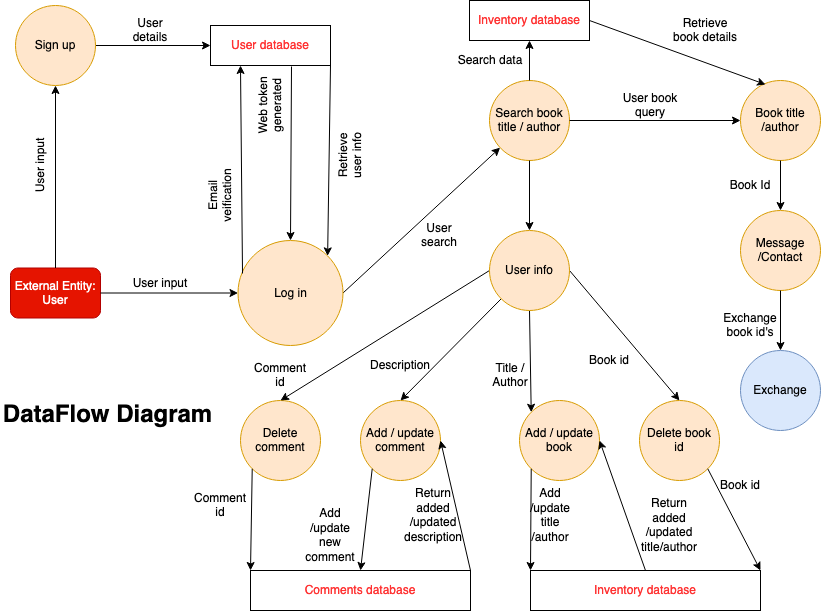

The diagram above was exported from draw.io. Its source (the exported page's mxGraphModel, read from the mxfile embedded in the PNG):
<mxGraphModel dx="984" dy="601" grid="1" gridSize="10" guides="1" tooltips="1" connect="1" arrows="1" fold="1" page="1" pageScale="1" pageWidth="827" pageHeight="1169" math="0" shadow="0">
  <root>
    <mxCell id="WIyWlLk6GJQsqaUBKTNV-0" />
    <mxCell id="WIyWlLk6GJQsqaUBKTNV-1" parent="WIyWlLk6GJQsqaUBKTNV-0" />
    <mxCell id="uoTzjlsrpR13X9RrIIa9-1" value="External Entity: User" style="rounded=1;whiteSpace=wrap;html=1;fillColor=#e51400;strokeColor=#B20000;fontColor=#ffffff;" parent="WIyWlLk6GJQsqaUBKTNV-1" vertex="1">
      <mxGeometry x="10" y="437.5" width="90" height="50" as="geometry" />
    </mxCell>
    <mxCell id="uoTzjlsrpR13X9RrIIa9-2" value="" style="endArrow=classic;html=1;rounded=0;entryX=0;entryY=0.5;entryDx=0;entryDy=0;exitX=1;exitY=0.5;exitDx=0;exitDy=0;" parent="WIyWlLk6GJQsqaUBKTNV-1" source="TNo0pDmSvxky7__83vOG-19" target="uoTzjlsrpR13X9RrIIa9-9" edge="1">
      <mxGeometry width="50" height="50" relative="1" as="geometry">
        <mxPoint x="270" y="440" as="sourcePoint" />
        <mxPoint x="400" y="440" as="targetPoint" />
        <Array as="points" />
      </mxGeometry>
    </mxCell>
    <mxCell id="uoTzjlsrpR13X9RrIIa9-9" value="&lt;font color=&quot;#ff3333&quot;&gt;User database&lt;br&gt;&lt;/font&gt;" style="rounded=0;whiteSpace=wrap;html=1;" parent="WIyWlLk6GJQsqaUBKTNV-1" vertex="1">
      <mxGeometry x="210" y="195" width="120" height="40" as="geometry" />
    </mxCell>
    <mxCell id="uoTzjlsrpR13X9RrIIa9-12" value="" style="endArrow=classic;html=1;rounded=0;entryX=0.5;entryY=1;entryDx=0;entryDy=0;exitX=0.5;exitY=0;exitDx=0;exitDy=0;" parent="WIyWlLk6GJQsqaUBKTNV-1" target="TNo0pDmSvxky7__83vOG-19" edge="1" source="uoTzjlsrpR13X9RrIIa9-1">
      <mxGeometry width="50" height="50" relative="1" as="geometry">
        <mxPoint x="130" y="270" as="sourcePoint" />
        <mxPoint x="149" y="460" as="targetPoint" />
      </mxGeometry>
    </mxCell>
    <mxCell id="uoTzjlsrpR13X9RrIIa9-13" value="" style="endArrow=classic;html=1;rounded=0;exitX=1;exitY=1;exitDx=0;exitDy=0;entryX=1;entryY=0;entryDx=0;entryDy=0;" parent="WIyWlLk6GJQsqaUBKTNV-1" source="uoTzjlsrpR13X9RrIIa9-9" target="TNo0pDmSvxky7__83vOG-18" edge="1">
      <mxGeometry width="50" height="50" relative="1" as="geometry">
        <mxPoint x="414.6446609406728" y="418.78679656440363" as="sourcePoint" />
        <mxPoint x="400" y="330" as="targetPoint" />
      </mxGeometry>
    </mxCell>
    <mxCell id="uoTzjlsrpR13X9RrIIa9-19" value="Search book title / author" style="ellipse;whiteSpace=wrap;html=1;aspect=fixed;fillColor=#ffe6cc;strokeColor=#d79b00;" parent="WIyWlLk6GJQsqaUBKTNV-1" vertex="1">
      <mxGeometry x="489" y="250" width="80" height="80" as="geometry" />
    </mxCell>
    <mxCell id="uoTzjlsrpR13X9RrIIa9-20" value="&lt;font color=&quot;#ff3333&quot;&gt;Inventory database&lt;br&gt;&lt;/font&gt;" style="rounded=0;whiteSpace=wrap;html=1;" parent="WIyWlLk6GJQsqaUBKTNV-1" vertex="1">
      <mxGeometry x="469" y="170" width="120" height="40" as="geometry" />
    </mxCell>
    <mxCell id="uoTzjlsrpR13X9RrIIa9-21" value="" style="endArrow=classic;html=1;rounded=0;entryX=0.5;entryY=1;entryDx=0;entryDy=0;exitX=0.5;exitY=0;exitDx=0;exitDy=0;" parent="WIyWlLk6GJQsqaUBKTNV-1" target="uoTzjlsrpR13X9RrIIa9-20" edge="1" source="uoTzjlsrpR13X9RrIIa9-19">
      <mxGeometry width="50" height="50" relative="1" as="geometry">
        <mxPoint x="569" y="250" as="sourcePoint" />
        <mxPoint x="619" y="200" as="targetPoint" />
      </mxGeometry>
    </mxCell>
    <mxCell id="uoTzjlsrpR13X9RrIIa9-22" value="Book title /author" style="ellipse;whiteSpace=wrap;html=1;aspect=fixed;fillColor=#ffe6cc;strokeColor=#d79b00;" parent="WIyWlLk6GJQsqaUBKTNV-1" vertex="1">
      <mxGeometry x="740" y="250" width="80" height="80" as="geometry" />
    </mxCell>
    <mxCell id="uoTzjlsrpR13X9RrIIa9-23" value="Message /Contact" style="ellipse;whiteSpace=wrap;html=1;aspect=fixed;fillColor=#ffe6cc;strokeColor=#d79b00;" parent="WIyWlLk6GJQsqaUBKTNV-1" vertex="1">
      <mxGeometry x="740" y="380" width="80" height="80" as="geometry" />
    </mxCell>
    <mxCell id="uoTzjlsrpR13X9RrIIa9-24" value="" style="endArrow=classic;html=1;rounded=0;entryX=0.313;entryY=0.05;entryDx=0;entryDy=0;entryPerimeter=0;exitX=1;exitY=0.5;exitDx=0;exitDy=0;" parent="WIyWlLk6GJQsqaUBKTNV-1" target="uoTzjlsrpR13X9RrIIa9-22" edge="1" source="uoTzjlsrpR13X9RrIIa9-20">
      <mxGeometry width="50" height="50" relative="1" as="geometry">
        <mxPoint x="629" y="150" as="sourcePoint" />
        <mxPoint x="679" y="100" as="targetPoint" />
        <Array as="points" />
      </mxGeometry>
    </mxCell>
    <mxCell id="uoTzjlsrpR13X9RrIIa9-25" value="" style="endArrow=classic;html=1;rounded=0;entryX=0;entryY=0.5;entryDx=0;entryDy=0;exitX=1;exitY=0.5;exitDx=0;exitDy=0;" parent="WIyWlLk6GJQsqaUBKTNV-1" target="uoTzjlsrpR13X9RrIIa9-22" edge="1" source="uoTzjlsrpR13X9RrIIa9-19">
      <mxGeometry width="50" height="50" relative="1" as="geometry">
        <mxPoint x="609" y="290" as="sourcePoint" />
        <mxPoint x="659" y="240" as="targetPoint" />
        <Array as="points" />
      </mxGeometry>
    </mxCell>
    <mxCell id="uoTzjlsrpR13X9RrIIa9-26" value="" style="endArrow=classic;html=1;rounded=0;exitX=0.5;exitY=1;exitDx=0;exitDy=0;entryX=0.5;entryY=0;entryDx=0;entryDy=0;" parent="WIyWlLk6GJQsqaUBKTNV-1" source="uoTzjlsrpR13X9RrIIa9-22" target="uoTzjlsrpR13X9RrIIa9-23" edge="1">
      <mxGeometry width="50" height="50" relative="1" as="geometry">
        <mxPoint x="749" y="400" as="sourcePoint" />
        <mxPoint x="799" y="350" as="targetPoint" />
      </mxGeometry>
    </mxCell>
    <mxCell id="uoTzjlsrpR13X9RrIIa9-27" value="Retrieve user info" style="text;html=1;strokeColor=none;fillColor=none;align=center;verticalAlign=middle;whiteSpace=wrap;rounded=0;rotation=270;" parent="WIyWlLk6GJQsqaUBKTNV-1" vertex="1">
      <mxGeometry x="320" y="310" width="60" height="30" as="geometry" />
    </mxCell>
    <mxCell id="uoTzjlsrpR13X9RrIIa9-28" value="User input" style="text;html=1;strokeColor=none;fillColor=none;align=center;verticalAlign=middle;whiteSpace=wrap;rounded=0;rotation=270;" parent="WIyWlLk6GJQsqaUBKTNV-1" vertex="1">
      <mxGeometry x="10" y="320" width="60" height="30" as="geometry" />
    </mxCell>
    <mxCell id="uoTzjlsrpR13X9RrIIa9-31" value="Search data" style="text;html=1;strokeColor=none;fillColor=none;align=center;verticalAlign=middle;whiteSpace=wrap;rounded=0;" parent="WIyWlLk6GJQsqaUBKTNV-1" vertex="1">
      <mxGeometry x="450" y="215" width="80" height="30" as="geometry" />
    </mxCell>
    <mxCell id="uoTzjlsrpR13X9RrIIa9-32" value="User book query" style="text;html=1;strokeColor=none;fillColor=none;align=center;verticalAlign=middle;whiteSpace=wrap;rounded=0;" parent="WIyWlLk6GJQsqaUBKTNV-1" vertex="1">
      <mxGeometry x="620" y="260" width="60" height="30" as="geometry" />
    </mxCell>
    <mxCell id="uoTzjlsrpR13X9RrIIa9-33" value="Retrieve book details" style="text;html=1;strokeColor=none;fillColor=none;align=center;verticalAlign=middle;whiteSpace=wrap;rounded=0;rotation=0;" parent="WIyWlLk6GJQsqaUBKTNV-1" vertex="1">
      <mxGeometry x="670" y="185" width="70" height="30" as="geometry" />
    </mxCell>
    <mxCell id="uoTzjlsrpR13X9RrIIa9-34" value="User search" style="text;html=1;strokeColor=none;fillColor=none;align=center;verticalAlign=middle;whiteSpace=wrap;rounded=0;" parent="WIyWlLk6GJQsqaUBKTNV-1" vertex="1">
      <mxGeometry x="409" y="390" width="60" height="30" as="geometry" />
    </mxCell>
    <mxCell id="TNo0pDmSvxky7__83vOG-2" value="&lt;div&gt;Delete book&lt;/div&gt;&lt;div&gt; id&lt;/div&gt;" style="ellipse;whiteSpace=wrap;html=1;aspect=fixed;fillColor=#ffe6cc;strokeColor=#d79b00;" vertex="1" parent="WIyWlLk6GJQsqaUBKTNV-1">
      <mxGeometry x="639" y="570" width="80" height="80" as="geometry" />
    </mxCell>
    <mxCell id="TNo0pDmSvxky7__83vOG-5" value="" style="endArrow=classic;html=1;rounded=0;entryX=0.5;entryY=0;entryDx=0;entryDy=0;exitX=1;exitY=0.5;exitDx=0;exitDy=0;" edge="1" parent="WIyWlLk6GJQsqaUBKTNV-1" source="yGGCsXtNI1CBxhXLosJj-1" target="TNo0pDmSvxky7__83vOG-2">
      <mxGeometry width="50" height="50" relative="1" as="geometry">
        <mxPoint x="460" y="480" as="sourcePoint" />
        <mxPoint x="579" y="544.5" as="targetPoint" />
      </mxGeometry>
    </mxCell>
    <mxCell id="TNo0pDmSvxky7__83vOG-8" value="&lt;font color=&quot;#ff3333&quot;&gt;Inventory database&lt;br&gt;&lt;/font&gt;" style="rounded=0;whiteSpace=wrap;html=1;" vertex="1" parent="WIyWlLk6GJQsqaUBKTNV-1">
      <mxGeometry x="530" y="740" width="230" height="40" as="geometry" />
    </mxCell>
    <mxCell id="TNo0pDmSvxky7__83vOG-10" value="" style="endArrow=classic;html=1;rounded=0;exitX=1;exitY=1;exitDx=0;exitDy=0;entryX=1;entryY=0;entryDx=0;entryDy=0;" edge="1" parent="WIyWlLk6GJQsqaUBKTNV-1" source="TNo0pDmSvxky7__83vOG-2" target="TNo0pDmSvxky7__83vOG-8">
      <mxGeometry width="50" height="50" relative="1" as="geometry">
        <mxPoint x="579" y="624.5" as="sourcePoint" />
        <mxPoint x="720" y="640" as="targetPoint" />
      </mxGeometry>
    </mxCell>
    <mxCell id="TNo0pDmSvxky7__83vOG-12" value="&lt;div&gt;Add / update&lt;/div&gt;&lt;div&gt;comment&lt;br&gt;&lt;/div&gt;" style="ellipse;whiteSpace=wrap;html=1;aspect=fixed;fillColor=#ffe6cc;strokeColor=#d79b00;" vertex="1" parent="WIyWlLk6GJQsqaUBKTNV-1">
      <mxGeometry x="360" y="570" width="80" height="80" as="geometry" />
    </mxCell>
    <mxCell id="TNo0pDmSvxky7__83vOG-13" value="" style="endArrow=classic;html=1;rounded=0;exitX=1;exitY=0.5;exitDx=0;exitDy=0;" edge="1" parent="WIyWlLk6GJQsqaUBKTNV-1" source="TNo0pDmSvxky7__83vOG-18" target="uoTzjlsrpR13X9RrIIa9-19">
      <mxGeometry width="50" height="50" relative="1" as="geometry">
        <mxPoint x="500" y="440" as="sourcePoint" />
        <mxPoint x="470" y="440" as="targetPoint" />
      </mxGeometry>
    </mxCell>
    <mxCell id="TNo0pDmSvxky7__83vOG-18" value="Log in" style="ellipse;whiteSpace=wrap;html=1;aspect=fixed;fillColor=#ffe6cc;strokeColor=#d79b00;" vertex="1" parent="WIyWlLk6GJQsqaUBKTNV-1">
      <mxGeometry x="237.5" y="410" width="105" height="105" as="geometry" />
    </mxCell>
    <mxCell id="TNo0pDmSvxky7__83vOG-19" value="&lt;div&gt;Sign up&lt;/div&gt;" style="ellipse;whiteSpace=wrap;html=1;aspect=fixed;fillColor=#ffe6cc;strokeColor=#d79b00;" vertex="1" parent="WIyWlLk6GJQsqaUBKTNV-1">
      <mxGeometry x="15" y="175" width="80" height="80" as="geometry" />
    </mxCell>
    <mxCell id="f6f92XblOMGSG0biVjNV-0" value="Exchange" style="ellipse;whiteSpace=wrap;html=1;aspect=fixed;fillColor=#dae8fc;strokeColor=#6c8ebf;" vertex="1" parent="WIyWlLk6GJQsqaUBKTNV-1">
      <mxGeometry x="740" y="520" width="80" height="80" as="geometry" />
    </mxCell>
    <mxCell id="f6f92XblOMGSG0biVjNV-1" value="" style="endArrow=classic;html=1;rounded=0;exitX=0.5;exitY=1;exitDx=0;exitDy=0;entryX=0.5;entryY=0;entryDx=0;entryDy=0;" edge="1" parent="WIyWlLk6GJQsqaUBKTNV-1" source="uoTzjlsrpR13X9RrIIa9-23" target="f6f92XblOMGSG0biVjNV-0">
      <mxGeometry width="50" height="50" relative="1" as="geometry">
        <mxPoint x="710" y="665" as="sourcePoint" />
        <mxPoint x="760" y="615" as="targetPoint" />
      </mxGeometry>
    </mxCell>
    <mxCell id="f6f92XblOMGSG0biVjNV-2" value="&lt;font color=&quot;#ff3333&quot;&gt;Comments database&lt;br&gt;&lt;/font&gt;" style="rounded=0;whiteSpace=wrap;html=1;" vertex="1" parent="WIyWlLk6GJQsqaUBKTNV-1">
      <mxGeometry x="250" y="740" width="220" height="40" as="geometry" />
    </mxCell>
    <mxCell id="GXw7VN0HznD7eCb-HZm--1" value="Exchange book id's" style="text;html=1;strokeColor=none;fillColor=none;align=center;verticalAlign=middle;whiteSpace=wrap;rounded=0;" vertex="1" parent="WIyWlLk6GJQsqaUBKTNV-1">
      <mxGeometry x="720" y="480" width="60" height="30" as="geometry" />
    </mxCell>
    <mxCell id="GXw7VN0HznD7eCb-HZm--5" value="" style="endArrow=classic;html=1;rounded=0;exitX=0;exitY=1;exitDx=0;exitDy=0;entryX=0.5;entryY=0;entryDx=0;entryDy=0;" edge="1" parent="WIyWlLk6GJQsqaUBKTNV-1" source="yGGCsXtNI1CBxhXLosJj-1" target="TNo0pDmSvxky7__83vOG-12">
      <mxGeometry width="50" height="50" relative="1" as="geometry">
        <mxPoint x="360" y="520" as="sourcePoint" />
        <mxPoint x="470" y="520" as="targetPoint" />
      </mxGeometry>
    </mxCell>
    <mxCell id="GXw7VN0HznD7eCb-HZm--6" value="Book Id" style="text;html=1;strokeColor=none;fillColor=none;align=center;verticalAlign=middle;whiteSpace=wrap;rounded=0;" vertex="1" parent="WIyWlLk6GJQsqaUBKTNV-1">
      <mxGeometry x="720" y="340" width="60" height="30" as="geometry" />
    </mxCell>
    <mxCell id="fYddDhyIL-oDn18zdX32-1" value="" style="endArrow=classic;html=1;rounded=0;exitX=1;exitY=0.5;exitDx=0;exitDy=0;entryX=0;entryY=0.5;entryDx=0;entryDy=0;" edge="1" parent="WIyWlLk6GJQsqaUBKTNV-1" source="uoTzjlsrpR13X9RrIIa9-1" target="TNo0pDmSvxky7__83vOG-18">
      <mxGeometry width="50" height="50" relative="1" as="geometry">
        <mxPoint x="130" y="490" as="sourcePoint" />
        <mxPoint x="180" y="440" as="targetPoint" />
      </mxGeometry>
    </mxCell>
    <mxCell id="fYddDhyIL-oDn18zdX32-3" value="User details" style="text;html=1;strokeColor=none;fillColor=none;align=center;verticalAlign=middle;whiteSpace=wrap;rounded=0;" vertex="1" parent="WIyWlLk6GJQsqaUBKTNV-1">
      <mxGeometry x="120" y="185" width="60" height="30" as="geometry" />
    </mxCell>
    <mxCell id="fYddDhyIL-oDn18zdX32-10" value="&lt;div&gt;Add / update book &lt;br&gt;&lt;/div&gt;" style="ellipse;whiteSpace=wrap;html=1;aspect=fixed;fillColor=#ffe6cc;strokeColor=#d79b00;" vertex="1" parent="WIyWlLk6GJQsqaUBKTNV-1">
      <mxGeometry x="519" y="570" width="80" height="80" as="geometry" />
    </mxCell>
    <mxCell id="fYddDhyIL-oDn18zdX32-12" value="" style="endArrow=classic;html=1;rounded=0;exitX=0;exitY=1;exitDx=0;exitDy=0;entryX=0;entryY=0;entryDx=0;entryDy=0;" edge="1" parent="WIyWlLk6GJQsqaUBKTNV-1" source="fYddDhyIL-oDn18zdX32-10" target="TNo0pDmSvxky7__83vOG-8">
      <mxGeometry width="50" height="50" relative="1" as="geometry">
        <mxPoint x="504" y="700" as="sourcePoint" />
        <mxPoint x="554" y="650" as="targetPoint" />
      </mxGeometry>
    </mxCell>
    <mxCell id="fYddDhyIL-oDn18zdX32-13" value="User input" style="text;html=1;strokeColor=none;fillColor=none;align=center;verticalAlign=middle;whiteSpace=wrap;rounded=0;" vertex="1" parent="WIyWlLk6GJQsqaUBKTNV-1">
      <mxGeometry x="130" y="437.5" width="60" height="30" as="geometry" />
    </mxCell>
    <mxCell id="fYddDhyIL-oDn18zdX32-14" style="edgeStyle=orthogonalEdgeStyle;rounded=0;orthogonalLoop=1;jettySize=auto;html=1;exitX=0.5;exitY=1;exitDx=0;exitDy=0;" edge="1" parent="WIyWlLk6GJQsqaUBKTNV-1" source="GXw7VN0HznD7eCb-HZm--1" target="GXw7VN0HznD7eCb-HZm--1">
      <mxGeometry relative="1" as="geometry" />
    </mxCell>
    <mxCell id="fYddDhyIL-oDn18zdX32-21" value="" style="endArrow=classic;html=1;rounded=0;exitX=0.5;exitY=1;exitDx=0;exitDy=0;entryX=0;entryY=0;entryDx=0;entryDy=0;" edge="1" parent="WIyWlLk6GJQsqaUBKTNV-1" source="yGGCsXtNI1CBxhXLosJj-1" target="fYddDhyIL-oDn18zdX32-10">
      <mxGeometry width="50" height="50" relative="1" as="geometry">
        <mxPoint x="230" y="585" as="sourcePoint" />
        <mxPoint x="280" y="535" as="targetPoint" />
      </mxGeometry>
    </mxCell>
    <mxCell id="lzp10pk9MYmi8lJoauov-9" value="Return added /updated description" style="text;html=1;strokeColor=none;fillColor=none;align=center;verticalAlign=middle;whiteSpace=wrap;rounded=0;" vertex="1" parent="WIyWlLk6GJQsqaUBKTNV-1">
      <mxGeometry x="402.5" y="670" width="60" height="30" as="geometry" />
    </mxCell>
    <mxCell id="lzp10pk9MYmi8lJoauov-10" value="Add /update title /author" style="text;html=1;strokeColor=none;fillColor=none;align=center;verticalAlign=middle;whiteSpace=wrap;rounded=0;rotation=0;" vertex="1" parent="WIyWlLk6GJQsqaUBKTNV-1">
      <mxGeometry x="520" y="670" width="60" height="30" as="geometry" />
    </mxCell>
    <mxCell id="lzp10pk9MYmi8lJoauov-12" value="Book id" style="text;html=1;strokeColor=none;fillColor=none;align=center;verticalAlign=middle;whiteSpace=wrap;rounded=0;" vertex="1" parent="WIyWlLk6GJQsqaUBKTNV-1">
      <mxGeometry x="710" y="640" width="60" height="30" as="geometry" />
    </mxCell>
    <mxCell id="lzp10pk9MYmi8lJoauov-15" value="&lt;div&gt;Delete comment&lt;/div&gt;" style="ellipse;whiteSpace=wrap;html=1;aspect=fixed;fillColor=#ffe6cc;strokeColor=#d79b00;" vertex="1" parent="WIyWlLk6GJQsqaUBKTNV-1">
      <mxGeometry x="240" y="570" width="80" height="80" as="geometry" />
    </mxCell>
    <mxCell id="lzp10pk9MYmi8lJoauov-16" value="" style="endArrow=classic;html=1;rounded=0;entryX=0.5;entryY=0;entryDx=0;entryDy=0;exitX=0;exitY=0.5;exitDx=0;exitDy=0;" edge="1" parent="WIyWlLk6GJQsqaUBKTNV-1" source="yGGCsXtNI1CBxhXLosJj-1" target="lzp10pk9MYmi8lJoauov-15">
      <mxGeometry width="50" height="50" relative="1" as="geometry">
        <mxPoint x="60" y="540" as="sourcePoint" />
        <mxPoint x="110" y="490" as="targetPoint" />
      </mxGeometry>
    </mxCell>
    <mxCell id="lzp10pk9MYmi8lJoauov-18" value="" style="endArrow=classic;html=1;rounded=0;exitX=0;exitY=1;exitDx=0;exitDy=0;entryX=0;entryY=0;entryDx=0;entryDy=0;" edge="1" parent="WIyWlLk6GJQsqaUBKTNV-1" source="lzp10pk9MYmi8lJoauov-15" target="f6f92XblOMGSG0biVjNV-2">
      <mxGeometry width="50" height="50" relative="1" as="geometry">
        <mxPoint x="20" y="730" as="sourcePoint" />
        <mxPoint x="150" y="770" as="targetPoint" />
      </mxGeometry>
    </mxCell>
    <mxCell id="lzp10pk9MYmi8lJoauov-22" value="Comment id" style="text;html=1;strokeColor=none;fillColor=none;align=center;verticalAlign=middle;whiteSpace=wrap;rounded=0;" vertex="1" parent="WIyWlLk6GJQsqaUBKTNV-1">
      <mxGeometry x="190" y="660" width="60" height="30" as="geometry" />
    </mxCell>
    <mxCell id="lzp10pk9MYmi8lJoauov-23" value="" style="endArrow=classic;html=1;rounded=0;entryX=0.5;entryY=0;entryDx=0;entryDy=0;exitX=0.675;exitY=1.025;exitDx=0;exitDy=0;exitPerimeter=0;" edge="1" parent="WIyWlLk6GJQsqaUBKTNV-1" source="uoTzjlsrpR13X9RrIIa9-9" target="TNo0pDmSvxky7__83vOG-18">
      <mxGeometry width="50" height="50" relative="1" as="geometry">
        <mxPoint x="290" y="240" as="sourcePoint" />
        <mxPoint x="340" y="270" as="targetPoint" />
      </mxGeometry>
    </mxCell>
    <mxCell id="lzp10pk9MYmi8lJoauov-24" value="" style="endArrow=classic;html=1;rounded=0;entryX=0.25;entryY=1;entryDx=0;entryDy=0;exitX=0.043;exitY=0.314;exitDx=0;exitDy=0;exitPerimeter=0;" edge="1" parent="WIyWlLk6GJQsqaUBKTNV-1" source="TNo0pDmSvxky7__83vOG-18" target="uoTzjlsrpR13X9RrIIa9-9">
      <mxGeometry width="50" height="50" relative="1" as="geometry">
        <mxPoint x="250" y="405" as="sourcePoint" />
        <mxPoint x="300" y="355" as="targetPoint" />
      </mxGeometry>
    </mxCell>
    <mxCell id="lzp10pk9MYmi8lJoauov-26" value="&lt;div&gt;Web token&lt;/div&gt;&lt;div&gt;generated&lt;br&gt;&lt;/div&gt;" style="text;html=1;strokeColor=none;fillColor=none;align=center;verticalAlign=middle;whiteSpace=wrap;rounded=0;rotation=270;" vertex="1" parent="WIyWlLk6GJQsqaUBKTNV-1">
      <mxGeometry x="240" y="260" width="60" height="30" as="geometry" />
    </mxCell>
    <mxCell id="lzp10pk9MYmi8lJoauov-27" value="Email veification" style="text;html=1;strokeColor=none;fillColor=none;align=center;verticalAlign=middle;whiteSpace=wrap;rounded=0;rotation=270;" vertex="1" parent="WIyWlLk6GJQsqaUBKTNV-1">
      <mxGeometry x="190" y="350" width="60" height="30" as="geometry" />
    </mxCell>
    <mxCell id="XxVEg5kss0WsM4mTUxAd-0" value="Comment id" style="text;html=1;strokeColor=none;fillColor=none;align=center;verticalAlign=middle;whiteSpace=wrap;rounded=0;" vertex="1" parent="WIyWlLk6GJQsqaUBKTNV-1">
      <mxGeometry x="250" y="530" width="60" height="30" as="geometry" />
    </mxCell>
    <mxCell id="XxVEg5kss0WsM4mTUxAd-1" value="Book id" style="text;html=1;strokeColor=none;fillColor=none;align=center;verticalAlign=middle;whiteSpace=wrap;rounded=0;" vertex="1" parent="WIyWlLk6GJQsqaUBKTNV-1">
      <mxGeometry x="579" y="515" width="60" height="30" as="geometry" />
    </mxCell>
    <mxCell id="XxVEg5kss0WsM4mTUxAd-2" value="&lt;div&gt;Title / Author&lt;/div&gt;" style="text;html=1;strokeColor=none;fillColor=none;align=center;verticalAlign=middle;whiteSpace=wrap;rounded=0;" vertex="1" parent="WIyWlLk6GJQsqaUBKTNV-1">
      <mxGeometry x="480" y="530" width="60" height="30" as="geometry" />
    </mxCell>
    <mxCell id="XxVEg5kss0WsM4mTUxAd-4" value="Description" style="text;html=1;strokeColor=none;fillColor=none;align=center;verticalAlign=middle;whiteSpace=wrap;rounded=0;" vertex="1" parent="WIyWlLk6GJQsqaUBKTNV-1">
      <mxGeometry x="370" y="520" width="60" height="30" as="geometry" />
    </mxCell>
    <mxCell id="XxVEg5kss0WsM4mTUxAd-5" value="" style="endArrow=classic;html=1;rounded=0;exitX=0;exitY=1;exitDx=0;exitDy=0;entryX=0.5;entryY=0;entryDx=0;entryDy=0;" edge="1" parent="WIyWlLk6GJQsqaUBKTNV-1" source="TNo0pDmSvxky7__83vOG-12" target="f6f92XblOMGSG0biVjNV-2">
      <mxGeometry width="50" height="50" relative="1" as="geometry">
        <mxPoint x="430" y="710" as="sourcePoint" />
        <mxPoint x="480" y="660" as="targetPoint" />
      </mxGeometry>
    </mxCell>
    <mxCell id="XxVEg5kss0WsM4mTUxAd-6" value="" style="endArrow=classic;html=1;rounded=0;exitX=1;exitY=0;exitDx=0;exitDy=0;entryX=1;entryY=0.5;entryDx=0;entryDy=0;" edge="1" parent="WIyWlLk6GJQsqaUBKTNV-1" source="f6f92XblOMGSG0biVjNV-2" target="TNo0pDmSvxky7__83vOG-12">
      <mxGeometry width="50" height="50" relative="1" as="geometry">
        <mxPoint x="439" y="730" as="sourcePoint" />
        <mxPoint x="489" y="680" as="targetPoint" />
      </mxGeometry>
    </mxCell>
    <mxCell id="XxVEg5kss0WsM4mTUxAd-7" style="edgeStyle=orthogonalEdgeStyle;rounded=0;orthogonalLoop=1;jettySize=auto;html=1;exitX=0.5;exitY=1;exitDx=0;exitDy=0;" edge="1" parent="WIyWlLk6GJQsqaUBKTNV-1" source="lzp10pk9MYmi8lJoauov-9" target="lzp10pk9MYmi8lJoauov-9">
      <mxGeometry relative="1" as="geometry" />
    </mxCell>
    <mxCell id="XxVEg5kss0WsM4mTUxAd-8" style="edgeStyle=orthogonalEdgeStyle;rounded=0;orthogonalLoop=1;jettySize=auto;html=1;exitX=0.5;exitY=1;exitDx=0;exitDy=0;" edge="1" parent="WIyWlLk6GJQsqaUBKTNV-1" source="lzp10pk9MYmi8lJoauov-9" target="lzp10pk9MYmi8lJoauov-9">
      <mxGeometry relative="1" as="geometry" />
    </mxCell>
    <mxCell id="XxVEg5kss0WsM4mTUxAd-11" value="" style="endArrow=classic;html=1;rounded=0;exitX=0.5;exitY=0;exitDx=0;exitDy=0;entryX=1;entryY=0.5;entryDx=0;entryDy=0;" edge="1" parent="WIyWlLk6GJQsqaUBKTNV-1" source="TNo0pDmSvxky7__83vOG-8" target="fYddDhyIL-oDn18zdX32-10">
      <mxGeometry width="50" height="50" relative="1" as="geometry">
        <mxPoint x="584" y="730" as="sourcePoint" />
        <mxPoint x="634" y="680" as="targetPoint" />
      </mxGeometry>
    </mxCell>
    <mxCell id="XxVEg5kss0WsM4mTUxAd-15" value="Return added /updated title/author" style="text;html=1;strokeColor=none;fillColor=none;align=center;verticalAlign=middle;whiteSpace=wrap;rounded=0;rotation=0;" vertex="1" parent="WIyWlLk6GJQsqaUBKTNV-1">
      <mxGeometry x="639" y="680" width="60" height="30" as="geometry" />
    </mxCell>
    <mxCell id="XxVEg5kss0WsM4mTUxAd-16" value="&lt;font style=&quot;font-size: 24px;&quot;&gt;&lt;b&gt;&lt;font style=&quot;font-size: 24px;&quot;&gt;DataFlow Diagram&lt;/font&gt;&lt;/b&gt;&lt;/font&gt;" style="text;html=1;strokeColor=none;fillColor=none;align=center;verticalAlign=middle;whiteSpace=wrap;rounded=0;" vertex="1" parent="WIyWlLk6GJQsqaUBKTNV-1">
      <mxGeometry y="570" width="215" height="30" as="geometry" />
    </mxCell>
    <mxCell id="XxVEg5kss0WsM4mTUxAd-17" value="Add /update new comment" style="text;html=1;strokeColor=none;fillColor=none;align=center;verticalAlign=middle;whiteSpace=wrap;rounded=0;" vertex="1" parent="WIyWlLk6GJQsqaUBKTNV-1">
      <mxGeometry x="300" y="690" width="60" height="30" as="geometry" />
    </mxCell>
    <mxCell id="yGGCsXtNI1CBxhXLosJj-1" value="User info" style="ellipse;whiteSpace=wrap;html=1;aspect=fixed;fillColor=#ffe6cc;strokeColor=#d79b00;" vertex="1" parent="WIyWlLk6GJQsqaUBKTNV-1">
      <mxGeometry x="489" y="400" width="80" height="80" as="geometry" />
    </mxCell>
    <mxCell id="yGGCsXtNI1CBxhXLosJj-3" value="" style="endArrow=classic;html=1;rounded=0;exitX=0.5;exitY=1;exitDx=0;exitDy=0;entryX=0.5;entryY=0;entryDx=0;entryDy=0;" edge="1" parent="WIyWlLk6GJQsqaUBKTNV-1" source="uoTzjlsrpR13X9RrIIa9-19" target="yGGCsXtNI1CBxhXLosJj-1">
      <mxGeometry width="50" height="50" relative="1" as="geometry">
        <mxPoint x="380" y="490" as="sourcePoint" />
        <mxPoint x="430" y="440" as="targetPoint" />
      </mxGeometry>
    </mxCell>
  </root>
</mxGraphModel>